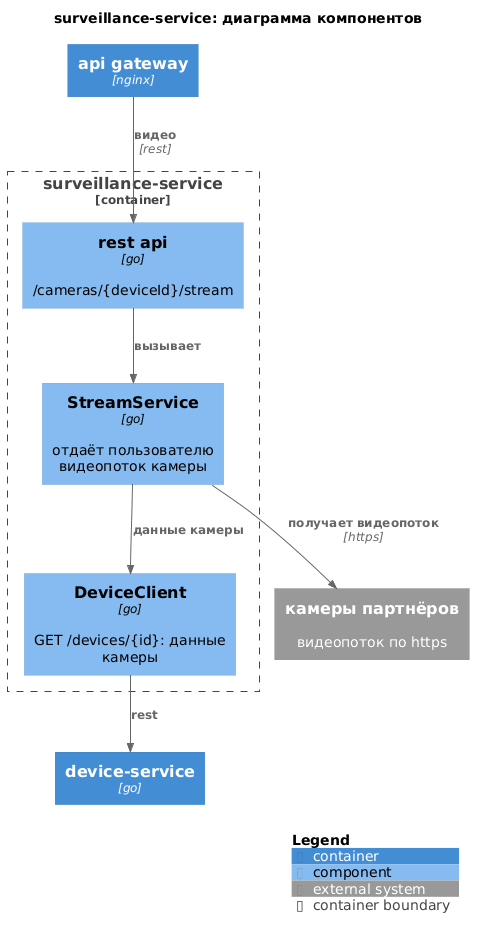

The diagram above was rendered by PlantUML. Its source (embedded in the PNG):
@startuml surveillance-service
!include https://raw.githubusercontent.com/plantuml-stdlib/C4-PlantUML/v2.14.0/C4_Component.puml

title surveillance-service: диаграмма компонентов

Container(api_gw, "api gateway", "nginx")
Container(device_svc, "device-service", "go")
System_Ext(cameras, "камеры партнёров", "видеопоток по https")

Container_Boundary(svc, "surveillance-service") {
    Component(api, "rest api", "go", "/cameras/{deviceId}/stream")
    Component(stream, "StreamService", "go", "отдаёт пользователю видеопоток камеры")
    Component(client, "DeviceClient", "go", "GET /devices/{id}: данные камеры")
}

Rel(api_gw, api, "видео", "rest")
Rel(api, stream, "вызывает")
Rel(stream, client, "данные камеры")
Rel(client, device_svc, "rest")
Rel(stream, cameras, "получает видеопоток", "https")

SHOW_LEGEND()
@enduml